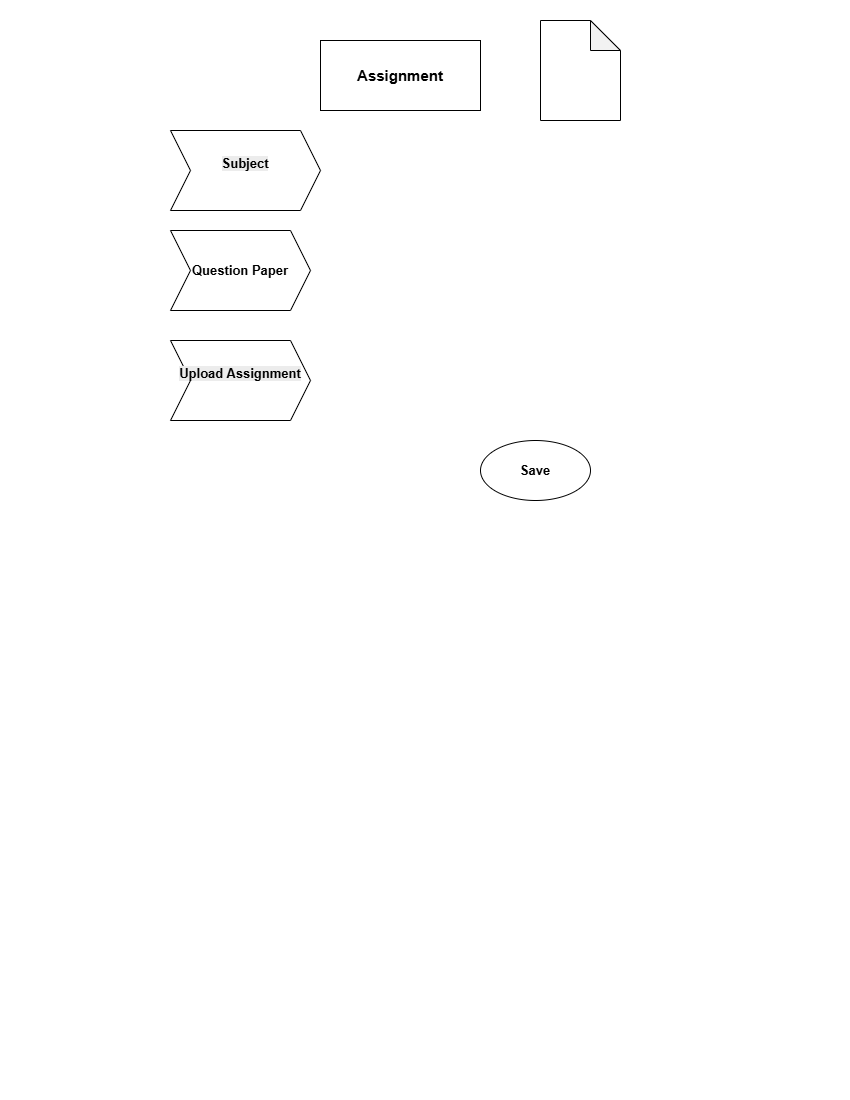

The diagram above was exported from draw.io. Its source (the exported page's mxGraphModel, read from the mxfile embedded in the PNG):
<mxGraphModel dx="1030" dy="608" grid="1" gridSize="10" guides="1" tooltips="1" connect="1" arrows="1" fold="1" page="1" pageScale="1" pageWidth="850" pageHeight="1100" math="0" shadow="0">
  <root>
    <mxCell id="0" />
    <mxCell id="1" parent="0" />
    <mxCell id="1_byiNTbI_pPdcXe2_0y-1" parent="1" style="rounded=0;whiteSpace=wrap;html=1;fontStyle=1;fontSize=15;" value="Assignment" vertex="1">
      <mxGeometry height="70" width="160" x="320" y="40" as="geometry" />
    </mxCell>
    <mxCell id="1_byiNTbI_pPdcXe2_0y-6" parent="1" style="ellipse;whiteSpace=wrap;html=1;fontStyle=1;fontSize=13;" value="Save" vertex="1">
      <mxGeometry height="60" width="110" x="480" y="440" as="geometry" />
    </mxCell>
    <mxCell id="1_byiNTbI_pPdcXe2_0y-9" parent="1" style="shape=note;whiteSpace=wrap;html=1;backgroundOutline=1;darkOpacity=0.05;" value="" vertex="1">
      <mxGeometry height="100" width="80" x="540" y="20" as="geometry" />
    </mxCell>
    <mxCell id="1_byiNTbI_pPdcXe2_0y-11" parent="1" style="shape=step;perimeter=stepPerimeter;whiteSpace=wrap;html=1;fixedSize=1;" value="&#10;&lt;span style=&quot;color: rgb(0, 0, 0); font-family: Helvetica; font-size: 13px; font-style: normal; font-variant-ligatures: normal; font-variant-caps: normal; font-weight: 700; letter-spacing: normal; orphans: 2; text-align: center; text-indent: 0px; text-transform: none; widows: 2; word-spacing: 0px; -webkit-text-stroke-width: 0px; white-space: normal; background-color: rgb(236, 236, 236); text-decoration-thickness: initial; text-decoration-style: initial; text-decoration-color: initial; display: inline !important; float: none;&quot;&gt;Subject&lt;/span&gt;&#10;&#10;" vertex="1">
      <mxGeometry height="80" width="150" x="170" y="130" as="geometry" />
    </mxCell>
    <mxCell id="1_byiNTbI_pPdcXe2_0y-12" parent="1" style="shape=step;perimeter=stepPerimeter;whiteSpace=wrap;html=1;fixedSize=1;" value="&lt;b&gt;&lt;font style=&quot;font-size: 13px;&quot;&gt;Question Paper&lt;/font&gt;&lt;/b&gt;" vertex="1">
      <mxGeometry height="80" width="140" x="170" y="230" as="geometry" />
    </mxCell>
    <mxCell id="1_byiNTbI_pPdcXe2_0y-13" parent="1" style="shape=step;perimeter=stepPerimeter;whiteSpace=wrap;html=1;fixedSize=1;" value="&#10;&lt;span style=&quot;color: rgb(0, 0, 0); font-family: Helvetica; font-size: 13px; font-style: normal; font-variant-ligatures: normal; font-variant-caps: normal; font-weight: 700; letter-spacing: normal; orphans: 2; text-align: center; text-indent: 0px; text-transform: none; widows: 2; word-spacing: 0px; -webkit-text-stroke-width: 0px; white-space: normal; background-color: rgb(236, 236, 236); text-decoration-thickness: initial; text-decoration-style: initial; text-decoration-color: initial; display: inline !important; float: none;&quot;&gt;Upload Assignment&lt;/span&gt;&#10;&#10;" vertex="1">
      <mxGeometry height="80" width="140" x="170" y="340" as="geometry" />
    </mxCell>
  </root>
</mxGraphModel>